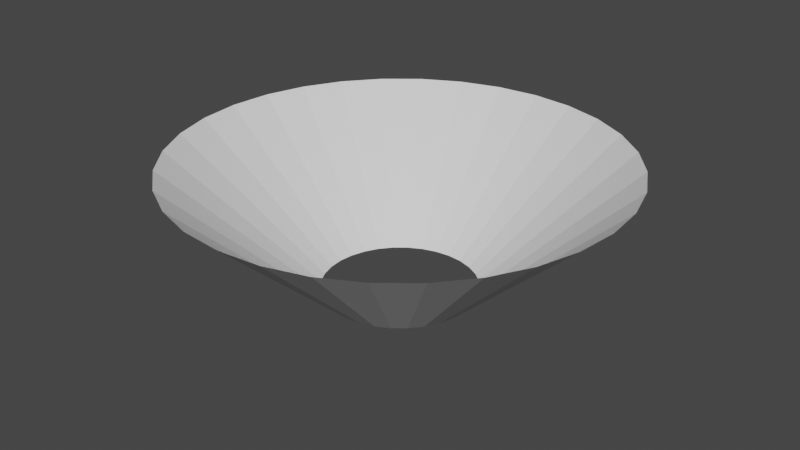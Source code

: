 # Source: CuttedCone.blend  (saved by Blender 3.2.14; exported with 4.5.12 LTS)
import bpy
from mathutils import Matrix  # noqa: F401  (used for matrix-valued properties, if any)

bpy.ops.wm.read_factory_settings(use_empty=True)
scene = bpy.context.scene
scene.name = 'Scene'

# ---- collections
col_collection = bpy.data.collections.new('Collection'); scene.collection.children.link(col_collection)

# ---- world
world_world = bpy.data.worlds.new('World'); scene.world = world_world
world_world.use_nodes = True; world_world.node_tree.nodes.clear()
_N = world_world.node_tree.nodes; _L = world_world.node_tree.links
n0 = _N.new('ShaderNodeOutputWorld'); n0.name = 'World Output'; n0.location = (300, 300)
n1 = _N.new('ShaderNodeBackground'); n1.name = 'Background'; n1.location = (10, 300)
n1.inputs[0].default_value = (0.05088, 0.05088, 0.05088, 1.0)
_L.new(n1.outputs[0], n0.inputs[0])
n0.is_active_output = True
world_world.color = (0.05088, 0.05088, 0.05088)
world_world.use_sun_shadow = False
world_world.sun_shadow_jitter_overblur = 0.0

# ---- meshes
me_circle_001 = bpy.data.meshes.new('Circle.001')
me_circle_001.from_pydata([(0.0, 1.0, 0.0), (-0.1951, 0.9808, 0.0), (-0.3827, 0.9239, 0.0), (-0.5556, 0.8315, 0.0), (-0.7071, 0.7071, 0.0), (-0.8315, 0.5556, 0.0), (-0.9239, 0.3827, 0.0), (-0.9808, 0.1951, 0.0), (-1.0, -4.371e-08, 0.0), (-0.9808, -0.1951, 0.0), (-0.9239, -0.3827, 0.0), (-0.8315, -0.5556, 0.0), (-0.7071, -0.7071, 0.0), (-0.5556, -0.8315, 0.0), (-0.3827, -0.9239, 0.0), (-0.1951, -0.9808, 0.0), (8.742e-08, -1.0, 0.0), (0.1951, -0.9808, 0.0), (0.3827, -0.9239, 0.0), (0.5556, -0.8315, 0.0), (0.7071, -0.7071, 0.0), (0.8315, -0.5556, 0.0), (0.9239, -0.3827, 0.0), (0.9808, -0.1951, 0.0), (1.0, 1.192e-08, 0.0), (0.9808, 0.1951, 0.0), (0.9239, 0.3827, 0.0), (0.8315, 0.5556, 0.0), (0.7071, 0.7071, 0.0), (0.5556, 0.8315, 0.0), (0.3827, 0.9239, 0.0), (0.1951, 0.9808, 0.0), (-9.105e-09, 0.3482, -0.5886), (-0.06794, 0.3415, -0.5886), (-0.1333, 0.3217, -0.5886), (-0.1935, 0.2896, -0.5886), (-0.2462, 0.2462, -0.5886), (-0.2896, 0.1935, -0.5886), (-0.3217, 0.1333, -0.5886), (-0.3415, 0.06794, -0.5886), (-0.3482, -2.736e-08, -0.5886), (-0.3415, -0.06794, -0.5886), (-0.3217, -0.1333, -0.5886), (-0.2896, -0.1935, -0.5886), (-0.2462, -0.2462, -0.5886), (-0.1935, -0.2896, -0.5886), (-0.1333, -0.3217, -0.5886), (-0.06794, -0.3415, -0.5886), (2.134e-08, -0.3482, -0.5886), (0.06794, -0.3415, -0.5886), (0.1333, -0.3217, -0.5886), (0.1935, -0.2896, -0.5886), (0.2462, -0.2462, -0.5886), (0.2896, -0.1935, -0.5886), (0.3217, -0.1333, -0.5886), (0.3415, -0.06794, -0.5886), (0.3482, -7.987e-09, -0.5886), (0.3415, 0.06794, -0.5886), (0.3217, 0.1333, -0.5886), (0.2896, 0.1935, -0.5886), (0.2462, 0.2462, -0.5886), (0.1935, 0.2896, -0.5886), (0.1333, 0.3217, -0.5886), (0.06794, 0.3415, -0.5886)], [], [(2, 1, 33, 34), (29, 28, 60, 61), (16, 15, 47, 48), (3, 2, 34, 35), (30, 29, 61, 62), (17, 16, 48, 49), (4, 3, 35, 36), (31, 30, 62, 63), (18, 17, 49, 50), (5, 4, 36, 37), (0, 31, 63, 32), (19, 18, 50, 51), (6, 5, 37, 38), (20, 19, 51, 52), (7, 6, 38, 39), (21, 20, 52, 53), (8, 7, 39, 40), (22, 21, 53, 54), (9, 8, 40, 41), (23, 22, 54, 55), (10, 9, 41, 42), (24, 23, 55, 56), (11, 10, 42, 43), (25, 24, 56, 57), (12, 11, 43, 44), (26, 25, 57, 58), (13, 12, 44, 45), (27, 26, 58, 59), (14, 13, 45, 46), (1, 0, 32, 33), (28, 27, 59, 60), (15, 14, 46, 47)])
_uv = me_circle_001.uv_layers.new(name='UVMap')
_uv.uv.foreach_set('vector', [0.3087, 0.9619, 0.4025, 0.9904, 0.466, 0.6708, 0.4334, 0.6609, 0.7778, 0.9157, 0.8536, 0.8536, 0.6231, 0.6231, 0.5967, 0.6448, 0.5, 0.0, 0.4025, 0.009607, 0.466, 0.3292, 0.5, 0.3259, 0.2222, 0.9157, 0.3087, 0.9619, 0.4334, 0.6609, 0.4033, 0.6448, 0.6913, 0.9619, 0.7778, 0.9157, 0.5967, 0.6448, 0.5666, 0.6609, 0.5975, 0.009607, 0.5, 0.0, 0.5, 0.3259, 0.534, 0.3292, 0.1464, 0.8536, 0.2222, 0.9157, 0.4033, 0.6448, 0.3769, 0.6231, 0.5975, 0.9904, 0.6913, 0.9619, 0.5666, 0.6609, 0.534, 0.6708, 0.6913, 0.03806, 0.5975, 0.009607, 0.534, 0.3292, 0.5666, 0.3391, 0.08427, 0.7778, 0.1464, 0.8536, 0.3769, 0.6231, 0.3552, 0.5967, 0.5, 1.0, 0.5975, 0.9904, 0.534, 0.6708, 0.5, 0.6741, 0.7778, 0.08427, 0.6913, 0.03806, 0.5666, 0.3391, 0.5967, 0.3552, 0.03806, 0.6913, 0.08427, 0.7778, 0.3552, 0.5967, 0.3391, 0.5666, 0.8536, 0.1464, 0.7778, 0.08427, 0.5967, 0.3552, 0.6231, 0.3769, 0.009607, 0.5975, 0.03806, 0.6913, 0.3391, 0.5666, 0.3292, 0.534, 0.9157, 0.2222, 0.8536, 0.1464, 0.6231, 0.3769, 0.6448, 0.4033, 0.0, 0.5, 0.009607, 0.5975, 0.3292, 0.534, 0.3259, 0.5, 0.9619, 0.3087, 0.9157, 0.2222, 0.6448, 0.4033, 0.6609, 0.4334, 0.009607, 0.4025, 0.0, 0.5, 0.3259, 0.5, 0.3292, 0.466, 0.9904, 0.4025, 0.9619, 0.3087, 0.6609, 0.4334, 0.6708, 0.466, 0.03806, 0.3087, 0.009607, 0.4025, 0.3292, 0.466, 0.3391, 0.4334, 1.0, 0.5, 0.9904, 0.4025, 0.6708, 0.466, 0.6741, 0.5, 0.08427, 0.2222, 0.03806, 0.3087, 0.3391, 0.4334, 0.3552, 0.4033, 0.9904, 0.5975, 1.0, 0.5, 0.6741, 0.5, 0.6708, 0.534, 0.1464, 0.1464, 0.08427, 0.2222, 0.3552, 0.4033, 0.3769, 0.3769, 0.9619, 0.6913, 0.9904, 0.5975, 0.6708, 0.534, 0.6609, 0.5666, 0.2222, 0.08427, 0.1464, 0.1464, 0.3769, 0.3769, 0.4033, 0.3552, 0.9157, 0.7778, 0.9619, 0.6913, 0.6609, 0.5666, 0.6448, 0.5967, 0.3087, 0.03806, 0.2222, 0.08427, 0.4033, 0.3552, 0.4334, 0.3391, 0.4025, 0.9904, 0.5, 1.0, 0.5, 0.6741, 0.466, 0.6708, 0.8536, 0.8536, 0.9157, 0.7778, 0.6448, 0.5967, 0.6231, 0.6231, 0.4025, 0.009607, 0.3087, 0.03806, 0.4334, 0.3391, 0.466, 0.3292])
me_circle_001.update()

# ---- objects
ob_circle = bpy.data.objects.new('Circle', me_circle_001)

# ---- transforms, parenting, visibility, modifiers, constraints
ob_circle.location = (0.0, 0.0, 0.0)

# ---- collection membership
col_collection.objects.link(ob_circle)

# ---- scene / render settings (as saved in the file)
scene.frame_start = 1; scene.frame_end = 250; scene.frame_set(1)
scene.render.engine = 'BLENDER_EEVEE_NEXT'
scene.cycles.sampling_pattern = 'TABULATED_SOBOL'
scene.cycles.use_light_tree = False
scene.view_settings.view_transform = 'Filmic'
bpy.context.view_layer.update()

# ---- added for rendering (the .blend has no active camera and no usable light): camera, sun
cam_auto = bpy.data.cameras.new('AutoCamera')
cam_auto.lens = 50.0
cam_auto.sensor_width = 36.0
cam_auto.clip_end = 1000.0
ob_auto_camera = bpy.data.objects.new('AutoCamera', cam_auto)
scene.collection.objects.link(ob_auto_camera)
ob_auto_camera.location = (2.67299, -3.20759, 1.8441)
ob_auto_camera.rotation_euler = (1.09748, -7.21219e-08, 0.694738)
scene.camera = ob_auto_camera
light_auto_sun = bpy.data.lights.new('AutoSun', 'SUN')
light_auto_sun.energy = 3.0
light_auto_sun.angle = 0.0523599
ob_auto_sun = bpy.data.objects.new('AutoSun', light_auto_sun)
scene.collection.objects.link(ob_auto_sun)
ob_auto_sun.rotation_euler = (0.872665, 0.174533, 0.523599)
bpy.context.view_layer.update()
